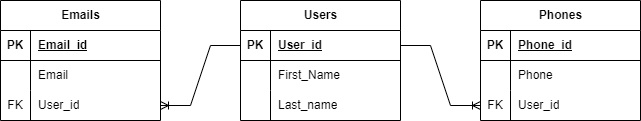

The diagram above was exported from draw.io. Its source (the exported page's mxGraphModel, read from the mxfile embedded in the PNG):
<mxGraphModel dx="2954" dy="1116" grid="1" gridSize="10" guides="1" tooltips="1" connect="1" arrows="1" fold="1" page="1" pageScale="1" pageWidth="1169" pageHeight="827" math="0" shadow="0">
  <root>
    <mxCell id="0" />
    <mxCell id="1" parent="0" />
    <mxCell id="HrGG6C_Hv9otToDrZBFD-14" value="Users" style="shape=table;startSize=30;container=1;collapsible=1;childLayout=tableLayout;fixedRows=1;rowLines=0;fontStyle=1;align=center;resizeLast=1;html=1;" parent="1" vertex="1">
      <mxGeometry x="280" y="200" width="160" height="120" as="geometry" />
    </mxCell>
    <mxCell id="HrGG6C_Hv9otToDrZBFD-15" value="" style="shape=tableRow;horizontal=0;startSize=0;swimlaneHead=0;swimlaneBody=0;fillColor=none;collapsible=0;dropTarget=0;points=[[0,0.5],[1,0.5]];portConstraint=eastwest;top=0;left=0;right=0;bottom=1;" parent="HrGG6C_Hv9otToDrZBFD-14" vertex="1">
      <mxGeometry y="30" width="160" height="30" as="geometry" />
    </mxCell>
    <mxCell id="HrGG6C_Hv9otToDrZBFD-16" value="PK" style="shape=partialRectangle;connectable=0;fillColor=none;top=0;left=0;bottom=0;right=0;fontStyle=1;overflow=hidden;whiteSpace=wrap;html=1;" parent="HrGG6C_Hv9otToDrZBFD-15" vertex="1">
      <mxGeometry width="30" height="30" as="geometry">
        <mxRectangle width="30" height="30" as="alternateBounds" />
      </mxGeometry>
    </mxCell>
    <mxCell id="HrGG6C_Hv9otToDrZBFD-17" value="User_id" style="shape=partialRectangle;connectable=0;fillColor=none;top=0;left=0;bottom=0;right=0;align=left;spacingLeft=6;fontStyle=5;overflow=hidden;whiteSpace=wrap;html=1;" parent="HrGG6C_Hv9otToDrZBFD-15" vertex="1">
      <mxGeometry x="30" width="130" height="30" as="geometry">
        <mxRectangle width="130" height="30" as="alternateBounds" />
      </mxGeometry>
    </mxCell>
    <mxCell id="HrGG6C_Hv9otToDrZBFD-18" value="" style="shape=tableRow;horizontal=0;startSize=0;swimlaneHead=0;swimlaneBody=0;fillColor=none;collapsible=0;dropTarget=0;points=[[0,0.5],[1,0.5]];portConstraint=eastwest;top=0;left=0;right=0;bottom=0;" parent="HrGG6C_Hv9otToDrZBFD-14" vertex="1">
      <mxGeometry y="60" width="160" height="30" as="geometry" />
    </mxCell>
    <mxCell id="HrGG6C_Hv9otToDrZBFD-19" value="" style="shape=partialRectangle;connectable=0;fillColor=none;top=0;left=0;bottom=0;right=0;editable=1;overflow=hidden;whiteSpace=wrap;html=1;" parent="HrGG6C_Hv9otToDrZBFD-18" vertex="1">
      <mxGeometry width="30" height="30" as="geometry">
        <mxRectangle width="30" height="30" as="alternateBounds" />
      </mxGeometry>
    </mxCell>
    <mxCell id="HrGG6C_Hv9otToDrZBFD-20" value="First_Name" style="shape=partialRectangle;connectable=0;fillColor=none;top=0;left=0;bottom=0;right=0;align=left;spacingLeft=6;overflow=hidden;whiteSpace=wrap;html=1;" parent="HrGG6C_Hv9otToDrZBFD-18" vertex="1">
      <mxGeometry x="30" width="130" height="30" as="geometry">
        <mxRectangle width="130" height="30" as="alternateBounds" />
      </mxGeometry>
    </mxCell>
    <mxCell id="HrGG6C_Hv9otToDrZBFD-21" value="" style="shape=tableRow;horizontal=0;startSize=0;swimlaneHead=0;swimlaneBody=0;fillColor=none;collapsible=0;dropTarget=0;points=[[0,0.5],[1,0.5]];portConstraint=eastwest;top=0;left=0;right=0;bottom=0;" parent="HrGG6C_Hv9otToDrZBFD-14" vertex="1">
      <mxGeometry y="90" width="160" height="30" as="geometry" />
    </mxCell>
    <mxCell id="HrGG6C_Hv9otToDrZBFD-22" value="" style="shape=partialRectangle;connectable=0;fillColor=none;top=0;left=0;bottom=0;right=0;editable=1;overflow=hidden;whiteSpace=wrap;html=1;" parent="HrGG6C_Hv9otToDrZBFD-21" vertex="1">
      <mxGeometry width="30" height="30" as="geometry">
        <mxRectangle width="30" height="30" as="alternateBounds" />
      </mxGeometry>
    </mxCell>
    <mxCell id="HrGG6C_Hv9otToDrZBFD-23" value="Last_name" style="shape=partialRectangle;connectable=0;fillColor=none;top=0;left=0;bottom=0;right=0;align=left;spacingLeft=6;overflow=hidden;whiteSpace=wrap;html=1;" parent="HrGG6C_Hv9otToDrZBFD-21" vertex="1">
      <mxGeometry x="30" width="130" height="30" as="geometry">
        <mxRectangle width="130" height="30" as="alternateBounds" />
      </mxGeometry>
    </mxCell>
    <mxCell id="HrGG6C_Hv9otToDrZBFD-33" value="Phones" style="shape=table;startSize=30;container=1;collapsible=1;childLayout=tableLayout;fixedRows=1;rowLines=0;fontStyle=1;align=center;resizeLast=1;html=1;" parent="1" vertex="1">
      <mxGeometry x="520" y="200" width="160" height="120" as="geometry" />
    </mxCell>
    <mxCell id="HrGG6C_Hv9otToDrZBFD-34" value="" style="shape=tableRow;horizontal=0;startSize=0;swimlaneHead=0;swimlaneBody=0;fillColor=none;collapsible=0;dropTarget=0;points=[[0,0.5],[1,0.5]];portConstraint=eastwest;top=0;left=0;right=0;bottom=1;" parent="HrGG6C_Hv9otToDrZBFD-33" vertex="1">
      <mxGeometry y="30" width="160" height="30" as="geometry" />
    </mxCell>
    <mxCell id="HrGG6C_Hv9otToDrZBFD-35" value="PK" style="shape=partialRectangle;connectable=0;fillColor=none;top=0;left=0;bottom=0;right=0;fontStyle=1;overflow=hidden;whiteSpace=wrap;html=1;" parent="HrGG6C_Hv9otToDrZBFD-34" vertex="1">
      <mxGeometry width="30" height="30" as="geometry">
        <mxRectangle width="30" height="30" as="alternateBounds" />
      </mxGeometry>
    </mxCell>
    <mxCell id="HrGG6C_Hv9otToDrZBFD-36" value="Phone_id" style="shape=partialRectangle;connectable=0;fillColor=none;top=0;left=0;bottom=0;right=0;align=left;spacingLeft=6;fontStyle=5;overflow=hidden;whiteSpace=wrap;html=1;" parent="HrGG6C_Hv9otToDrZBFD-34" vertex="1">
      <mxGeometry x="30" width="130" height="30" as="geometry">
        <mxRectangle width="130" height="30" as="alternateBounds" />
      </mxGeometry>
    </mxCell>
    <mxCell id="Sjj1nypN65dxRJYoZigr-16" style="shape=tableRow;horizontal=0;startSize=0;swimlaneHead=0;swimlaneBody=0;fillColor=none;collapsible=0;dropTarget=0;points=[[0,0.5],[1,0.5]];portConstraint=eastwest;top=0;left=0;right=0;bottom=0;" vertex="1" parent="HrGG6C_Hv9otToDrZBFD-33">
      <mxGeometry y="60" width="160" height="30" as="geometry" />
    </mxCell>
    <mxCell id="Sjj1nypN65dxRJYoZigr-17" style="shape=partialRectangle;connectable=0;fillColor=none;top=0;left=0;bottom=0;right=0;editable=1;overflow=hidden;whiteSpace=wrap;html=1;" vertex="1" parent="Sjj1nypN65dxRJYoZigr-16">
      <mxGeometry width="30" height="30" as="geometry">
        <mxRectangle width="30" height="30" as="alternateBounds" />
      </mxGeometry>
    </mxCell>
    <mxCell id="Sjj1nypN65dxRJYoZigr-18" value="Phone" style="shape=partialRectangle;connectable=0;fillColor=none;top=0;left=0;bottom=0;right=0;align=left;spacingLeft=6;overflow=hidden;whiteSpace=wrap;html=1;" vertex="1" parent="Sjj1nypN65dxRJYoZigr-16">
      <mxGeometry x="30" width="130" height="30" as="geometry">
        <mxRectangle width="130" height="30" as="alternateBounds" />
      </mxGeometry>
    </mxCell>
    <mxCell id="HrGG6C_Hv9otToDrZBFD-37" value="" style="shape=tableRow;horizontal=0;startSize=0;swimlaneHead=0;swimlaneBody=0;fillColor=none;collapsible=0;dropTarget=0;points=[[0,0.5],[1,0.5]];portConstraint=eastwest;top=0;left=0;right=0;bottom=0;" parent="HrGG6C_Hv9otToDrZBFD-33" vertex="1">
      <mxGeometry y="90" width="160" height="30" as="geometry" />
    </mxCell>
    <mxCell id="HrGG6C_Hv9otToDrZBFD-38" value="FK" style="shape=partialRectangle;connectable=0;fillColor=none;top=0;left=0;bottom=0;right=0;editable=1;overflow=hidden;whiteSpace=wrap;html=1;" parent="HrGG6C_Hv9otToDrZBFD-37" vertex="1">
      <mxGeometry width="30" height="30" as="geometry">
        <mxRectangle width="30" height="30" as="alternateBounds" />
      </mxGeometry>
    </mxCell>
    <mxCell id="HrGG6C_Hv9otToDrZBFD-39" value="User_id" style="shape=partialRectangle;connectable=0;fillColor=none;top=0;left=0;bottom=0;right=0;align=left;spacingLeft=6;overflow=hidden;whiteSpace=wrap;html=1;" parent="HrGG6C_Hv9otToDrZBFD-37" vertex="1">
      <mxGeometry x="30" width="130" height="30" as="geometry">
        <mxRectangle width="130" height="30" as="alternateBounds" />
      </mxGeometry>
    </mxCell>
    <mxCell id="HrGG6C_Hv9otToDrZBFD-43" value="Emails" style="shape=table;startSize=30;container=1;collapsible=1;childLayout=tableLayout;fixedRows=1;rowLines=0;fontStyle=1;align=center;resizeLast=1;html=1;" parent="1" vertex="1">
      <mxGeometry x="40" y="200" width="160" height="120" as="geometry" />
    </mxCell>
    <mxCell id="HrGG6C_Hv9otToDrZBFD-44" value="" style="shape=tableRow;horizontal=0;startSize=0;swimlaneHead=0;swimlaneBody=0;fillColor=none;collapsible=0;dropTarget=0;points=[[0,0.5],[1,0.5]];portConstraint=eastwest;top=0;left=0;right=0;bottom=1;" parent="HrGG6C_Hv9otToDrZBFD-43" vertex="1">
      <mxGeometry y="30" width="160" height="30" as="geometry" />
    </mxCell>
    <mxCell id="HrGG6C_Hv9otToDrZBFD-45" value="PK" style="shape=partialRectangle;connectable=0;fillColor=none;top=0;left=0;bottom=0;right=0;fontStyle=1;overflow=hidden;whiteSpace=wrap;html=1;" parent="HrGG6C_Hv9otToDrZBFD-44" vertex="1">
      <mxGeometry width="30" height="30" as="geometry">
        <mxRectangle width="30" height="30" as="alternateBounds" />
      </mxGeometry>
    </mxCell>
    <mxCell id="HrGG6C_Hv9otToDrZBFD-46" value="Email_id" style="shape=partialRectangle;connectable=0;fillColor=none;top=0;left=0;bottom=0;right=0;align=left;spacingLeft=6;fontStyle=5;overflow=hidden;whiteSpace=wrap;html=1;" parent="HrGG6C_Hv9otToDrZBFD-44" vertex="1">
      <mxGeometry x="30" width="130" height="30" as="geometry">
        <mxRectangle width="130" height="30" as="alternateBounds" />
      </mxGeometry>
    </mxCell>
    <mxCell id="Sjj1nypN65dxRJYoZigr-13" style="shape=tableRow;horizontal=0;startSize=0;swimlaneHead=0;swimlaneBody=0;fillColor=none;collapsible=0;dropTarget=0;points=[[0,0.5],[1,0.5]];portConstraint=eastwest;top=0;left=0;right=0;bottom=0;" vertex="1" parent="HrGG6C_Hv9otToDrZBFD-43">
      <mxGeometry y="60" width="160" height="30" as="geometry" />
    </mxCell>
    <mxCell id="Sjj1nypN65dxRJYoZigr-14" style="shape=partialRectangle;connectable=0;fillColor=none;top=0;left=0;bottom=0;right=0;editable=1;overflow=hidden;whiteSpace=wrap;html=1;" vertex="1" parent="Sjj1nypN65dxRJYoZigr-13">
      <mxGeometry width="30" height="30" as="geometry">
        <mxRectangle width="30" height="30" as="alternateBounds" />
      </mxGeometry>
    </mxCell>
    <mxCell id="Sjj1nypN65dxRJYoZigr-15" value="Email" style="shape=partialRectangle;connectable=0;fillColor=none;top=0;left=0;bottom=0;right=0;align=left;spacingLeft=6;overflow=hidden;whiteSpace=wrap;html=1;" vertex="1" parent="Sjj1nypN65dxRJYoZigr-13">
      <mxGeometry x="30" width="130" height="30" as="geometry">
        <mxRectangle width="130" height="30" as="alternateBounds" />
      </mxGeometry>
    </mxCell>
    <mxCell id="HrGG6C_Hv9otToDrZBFD-47" value="" style="shape=tableRow;horizontal=0;startSize=0;swimlaneHead=0;swimlaneBody=0;fillColor=none;collapsible=0;dropTarget=0;points=[[0,0.5],[1,0.5]];portConstraint=eastwest;top=0;left=0;right=0;bottom=0;" parent="HrGG6C_Hv9otToDrZBFD-43" vertex="1">
      <mxGeometry y="90" width="160" height="30" as="geometry" />
    </mxCell>
    <mxCell id="HrGG6C_Hv9otToDrZBFD-48" value="FK" style="shape=partialRectangle;connectable=0;fillColor=none;top=0;left=0;bottom=0;right=0;editable=1;overflow=hidden;whiteSpace=wrap;html=1;" parent="HrGG6C_Hv9otToDrZBFD-47" vertex="1">
      <mxGeometry width="30" height="30" as="geometry">
        <mxRectangle width="30" height="30" as="alternateBounds" />
      </mxGeometry>
    </mxCell>
    <mxCell id="HrGG6C_Hv9otToDrZBFD-49" value="User_id" style="shape=partialRectangle;connectable=0;fillColor=none;top=0;left=0;bottom=0;right=0;align=left;spacingLeft=6;overflow=hidden;whiteSpace=wrap;html=1;" parent="HrGG6C_Hv9otToDrZBFD-47" vertex="1">
      <mxGeometry x="30" width="130" height="30" as="geometry">
        <mxRectangle width="130" height="30" as="alternateBounds" />
      </mxGeometry>
    </mxCell>
    <mxCell id="Sjj1nypN65dxRJYoZigr-2" value="" style="edgeStyle=entityRelationEdgeStyle;fontSize=12;html=1;endArrow=ERoneToMany;rounded=0;exitX=1;exitY=0.5;exitDx=0;exitDy=0;entryX=0;entryY=0.5;entryDx=0;entryDy=0;" edge="1" parent="1" source="HrGG6C_Hv9otToDrZBFD-15" target="HrGG6C_Hv9otToDrZBFD-37">
      <mxGeometry width="100" height="100" relative="1" as="geometry">
        <mxPoint x="620" y="640" as="sourcePoint" />
        <mxPoint x="720" y="540" as="targetPoint" />
      </mxGeometry>
    </mxCell>
    <mxCell id="Sjj1nypN65dxRJYoZigr-3" value="" style="edgeStyle=entityRelationEdgeStyle;fontSize=12;html=1;endArrow=ERoneToMany;rounded=0;exitX=0;exitY=0.5;exitDx=0;exitDy=0;entryX=1;entryY=0.5;entryDx=0;entryDy=0;" edge="1" parent="1" source="HrGG6C_Hv9otToDrZBFD-15" target="HrGG6C_Hv9otToDrZBFD-47">
      <mxGeometry width="100" height="100" relative="1" as="geometry">
        <mxPoint x="220" y="370" as="sourcePoint" />
        <mxPoint x="220" y="410" as="targetPoint" />
        <Array as="points">
          <mxPoint x="310" y="555" />
        </Array>
      </mxGeometry>
    </mxCell>
  </root>
</mxGraphModel>